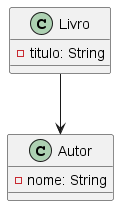

The diagram above was rendered by PlantUML. Its source (embedded in the PNG):
@startuml
'https://plantuml.com/class-diagram

class Livro {
  -titulo: String
}
class Autor {
  -nome: String
}
Livro --> Autor

@enduml